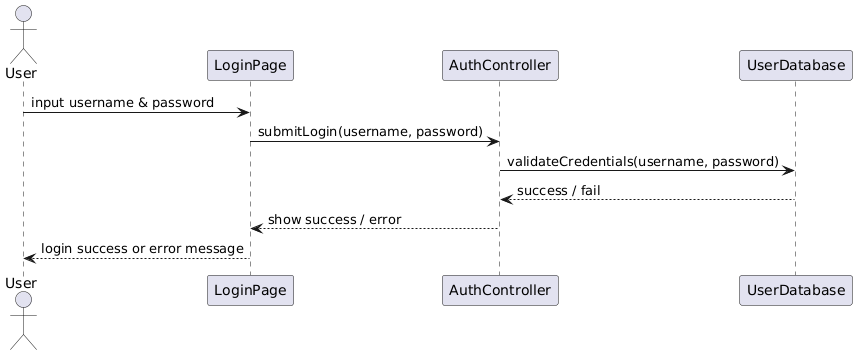

The diagram above was rendered by PlantUML. Its source (embedded in the PNG):
@startuml
actor User
participant "LoginPage" as LP
participant "AuthController" as AC
participant "UserDatabase" as DB

User -> LP : input username & password
LP -> AC : submitLogin(username, password)
AC -> DB : validateCredentials(username, password)
DB --> AC : success / fail
AC --> LP : show success / error
LP --> User : login success or error message
@enduml